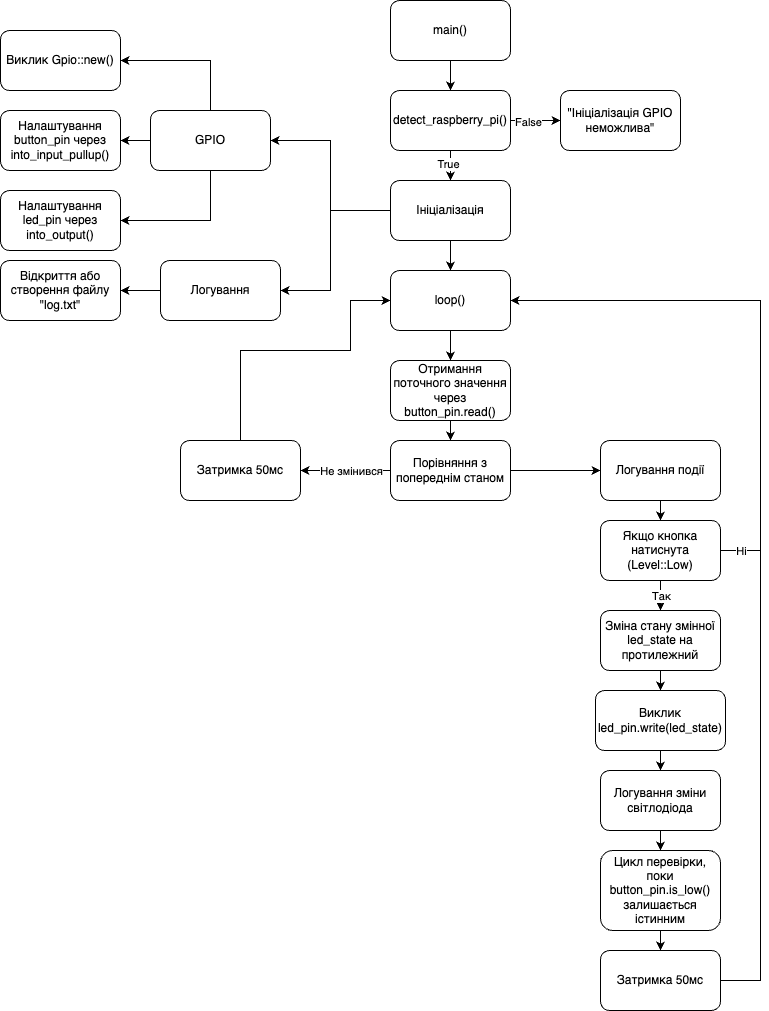

The diagram above was exported from draw.io. Its source (the exported page's mxGraphModel, read from the mxfile embedded in the PNG):
<mxGraphModel dx="1522" dy="1038" grid="1" gridSize="10" guides="1" tooltips="1" connect="1" arrows="1" fold="1" page="1" pageScale="1" pageWidth="827" pageHeight="1169" math="0" shadow="0">
  <root>
    <mxCell id="0" />
    <mxCell id="1" parent="0" />
    <mxCell id="Lh6paQnMSL6dmPNlrElY-21" style="edgeStyle=orthogonalEdgeStyle;rounded=0;orthogonalLoop=1;jettySize=auto;html=1;" edge="1" parent="1" source="Lh6paQnMSL6dmPNlrElY-1" target="Lh6paQnMSL6dmPNlrElY-2">
      <mxGeometry relative="1" as="geometry" />
    </mxCell>
    <mxCell id="Lh6paQnMSL6dmPNlrElY-1" value="main()" style="rounded=1;whiteSpace=wrap;html=1;" vertex="1" parent="1">
      <mxGeometry x="390" y="10" width="120" height="60" as="geometry" />
    </mxCell>
    <mxCell id="Lh6paQnMSL6dmPNlrElY-18" style="edgeStyle=orthogonalEdgeStyle;rounded=0;orthogonalLoop=1;jettySize=auto;html=1;entryX=0.5;entryY=0;entryDx=0;entryDy=0;" edge="1" parent="1" source="Lh6paQnMSL6dmPNlrElY-2" target="Lh6paQnMSL6dmPNlrElY-4">
      <mxGeometry relative="1" as="geometry" />
    </mxCell>
    <mxCell id="Lh6paQnMSL6dmPNlrElY-20" value="True" style="edgeLabel;html=1;align=center;verticalAlign=middle;resizable=0;points=[];" vertex="1" connectable="0" parent="Lh6paQnMSL6dmPNlrElY-18">
      <mxGeometry x="0.32" y="-3" relative="1" as="geometry">
        <mxPoint as="offset" />
      </mxGeometry>
    </mxCell>
    <mxCell id="Lh6paQnMSL6dmPNlrElY-19" style="edgeStyle=orthogonalEdgeStyle;rounded=0;orthogonalLoop=1;jettySize=auto;html=1;entryX=0;entryY=0.5;entryDx=0;entryDy=0;" edge="1" parent="1" source="Lh6paQnMSL6dmPNlrElY-2" target="Lh6paQnMSL6dmPNlrElY-3">
      <mxGeometry relative="1" as="geometry" />
    </mxCell>
    <mxCell id="Lh6paQnMSL6dmPNlrElY-22" value="False" style="edgeLabel;html=1;align=center;verticalAlign=middle;resizable=0;points=[];" vertex="1" connectable="0" parent="Lh6paQnMSL6dmPNlrElY-19">
      <mxGeometry x="-0.32" y="-1" relative="1" as="geometry">
        <mxPoint as="offset" />
      </mxGeometry>
    </mxCell>
    <mxCell id="Lh6paQnMSL6dmPNlrElY-2" value="detect_raspberry_pi()" style="rounded=1;whiteSpace=wrap;html=1;" vertex="1" parent="1">
      <mxGeometry x="390" y="100" width="120" height="60" as="geometry" />
    </mxCell>
    <mxCell id="Lh6paQnMSL6dmPNlrElY-3" value="&quot;Ініціалізація GPIO неможлива&quot;" style="rounded=1;whiteSpace=wrap;html=1;" vertex="1" parent="1">
      <mxGeometry x="560" y="100" width="120" height="60" as="geometry" />
    </mxCell>
    <mxCell id="Lh6paQnMSL6dmPNlrElY-16" style="edgeStyle=orthogonalEdgeStyle;rounded=0;orthogonalLoop=1;jettySize=auto;html=1;entryX=1;entryY=0.5;entryDx=0;entryDy=0;" edge="1" parent="1" source="Lh6paQnMSL6dmPNlrElY-4" target="Lh6paQnMSL6dmPNlrElY-5">
      <mxGeometry relative="1" as="geometry" />
    </mxCell>
    <mxCell id="Lh6paQnMSL6dmPNlrElY-17" style="edgeStyle=orthogonalEdgeStyle;rounded=0;orthogonalLoop=1;jettySize=auto;html=1;entryX=1;entryY=0.5;entryDx=0;entryDy=0;" edge="1" parent="1" source="Lh6paQnMSL6dmPNlrElY-4" target="Lh6paQnMSL6dmPNlrElY-9">
      <mxGeometry relative="1" as="geometry">
        <Array as="points">
          <mxPoint x="330" y="220" />
          <mxPoint x="330" y="300" />
        </Array>
      </mxGeometry>
    </mxCell>
    <mxCell id="Lh6paQnMSL6dmPNlrElY-24" style="edgeStyle=orthogonalEdgeStyle;rounded=0;orthogonalLoop=1;jettySize=auto;html=1;entryX=0.5;entryY=0;entryDx=0;entryDy=0;" edge="1" parent="1" source="Lh6paQnMSL6dmPNlrElY-4" target="Lh6paQnMSL6dmPNlrElY-23">
      <mxGeometry relative="1" as="geometry" />
    </mxCell>
    <mxCell id="Lh6paQnMSL6dmPNlrElY-4" value="Ініціалізація" style="rounded=1;whiteSpace=wrap;html=1;" vertex="1" parent="1">
      <mxGeometry x="390" y="190" width="120" height="60" as="geometry" />
    </mxCell>
    <mxCell id="Lh6paQnMSL6dmPNlrElY-11" style="edgeStyle=orthogonalEdgeStyle;rounded=0;orthogonalLoop=1;jettySize=auto;html=1;entryX=1;entryY=0.5;entryDx=0;entryDy=0;" edge="1" parent="1" source="Lh6paQnMSL6dmPNlrElY-5" target="Lh6paQnMSL6dmPNlrElY-6">
      <mxGeometry relative="1" as="geometry">
        <Array as="points">
          <mxPoint x="210" y="70" />
        </Array>
      </mxGeometry>
    </mxCell>
    <mxCell id="Lh6paQnMSL6dmPNlrElY-12" style="edgeStyle=orthogonalEdgeStyle;rounded=0;orthogonalLoop=1;jettySize=auto;html=1;" edge="1" parent="1" source="Lh6paQnMSL6dmPNlrElY-5" target="Lh6paQnMSL6dmPNlrElY-7">
      <mxGeometry relative="1" as="geometry" />
    </mxCell>
    <mxCell id="Lh6paQnMSL6dmPNlrElY-13" style="edgeStyle=orthogonalEdgeStyle;rounded=0;orthogonalLoop=1;jettySize=auto;html=1;entryX=1;entryY=0.5;entryDx=0;entryDy=0;" edge="1" parent="1" source="Lh6paQnMSL6dmPNlrElY-5" target="Lh6paQnMSL6dmPNlrElY-8">
      <mxGeometry relative="1" as="geometry">
        <Array as="points">
          <mxPoint x="210" y="230" />
        </Array>
      </mxGeometry>
    </mxCell>
    <mxCell id="Lh6paQnMSL6dmPNlrElY-5" value="GPIO" style="rounded=1;whiteSpace=wrap;html=1;" vertex="1" parent="1">
      <mxGeometry x="150" y="120" width="120" height="60" as="geometry" />
    </mxCell>
    <mxCell id="Lh6paQnMSL6dmPNlrElY-6" value="Виклик Gpio::new()" style="rounded=1;whiteSpace=wrap;html=1;" vertex="1" parent="1">
      <mxGeometry y="40" width="120" height="60" as="geometry" />
    </mxCell>
    <mxCell id="Lh6paQnMSL6dmPNlrElY-7" value="Налаштування button_pin через into_input_pullup()" style="rounded=1;whiteSpace=wrap;html=1;" vertex="1" parent="1">
      <mxGeometry y="120" width="120" height="60" as="geometry" />
    </mxCell>
    <mxCell id="Lh6paQnMSL6dmPNlrElY-8" value="Налаштування led_pin через into_output()" style="rounded=1;whiteSpace=wrap;html=1;" vertex="1" parent="1">
      <mxGeometry y="200" width="120" height="60" as="geometry" />
    </mxCell>
    <mxCell id="Lh6paQnMSL6dmPNlrElY-15" style="edgeStyle=orthogonalEdgeStyle;rounded=0;orthogonalLoop=1;jettySize=auto;html=1;" edge="1" parent="1" source="Lh6paQnMSL6dmPNlrElY-9" target="Lh6paQnMSL6dmPNlrElY-14">
      <mxGeometry relative="1" as="geometry" />
    </mxCell>
    <mxCell id="Lh6paQnMSL6dmPNlrElY-9" value="Логування" style="rounded=1;whiteSpace=wrap;html=1;" vertex="1" parent="1">
      <mxGeometry x="160" y="270" width="120" height="60" as="geometry" />
    </mxCell>
    <mxCell id="Lh6paQnMSL6dmPNlrElY-14" value="Відкриття або створення файлу &quot;log.txt&quot;" style="rounded=1;whiteSpace=wrap;html=1;" vertex="1" parent="1">
      <mxGeometry y="270" width="120" height="60" as="geometry" />
    </mxCell>
    <mxCell id="Lh6paQnMSL6dmPNlrElY-31" style="edgeStyle=orthogonalEdgeStyle;rounded=0;orthogonalLoop=1;jettySize=auto;html=1;exitX=0.5;exitY=1;exitDx=0;exitDy=0;entryX=0.5;entryY=0;entryDx=0;entryDy=0;" edge="1" parent="1" source="Lh6paQnMSL6dmPNlrElY-23" target="Lh6paQnMSL6dmPNlrElY-25">
      <mxGeometry relative="1" as="geometry" />
    </mxCell>
    <mxCell id="Lh6paQnMSL6dmPNlrElY-23" value="loop()" style="rounded=1;whiteSpace=wrap;html=1;" vertex="1" parent="1">
      <mxGeometry x="390" y="280" width="120" height="60" as="geometry" />
    </mxCell>
    <mxCell id="Lh6paQnMSL6dmPNlrElY-32" style="edgeStyle=orthogonalEdgeStyle;rounded=0;orthogonalLoop=1;jettySize=auto;html=1;exitX=0.5;exitY=1;exitDx=0;exitDy=0;entryX=0.5;entryY=0;entryDx=0;entryDy=0;" edge="1" parent="1" source="Lh6paQnMSL6dmPNlrElY-25" target="Lh6paQnMSL6dmPNlrElY-26">
      <mxGeometry relative="1" as="geometry" />
    </mxCell>
    <mxCell id="Lh6paQnMSL6dmPNlrElY-25" value="Отримання поточного значення через button_pin.read()" style="rounded=1;whiteSpace=wrap;html=1;" vertex="1" parent="1">
      <mxGeometry x="390" y="370" width="120" height="60" as="geometry" />
    </mxCell>
    <mxCell id="Lh6paQnMSL6dmPNlrElY-28" style="edgeStyle=orthogonalEdgeStyle;rounded=0;orthogonalLoop=1;jettySize=auto;html=1;exitX=0;exitY=0.5;exitDx=0;exitDy=0;entryX=1;entryY=0.5;entryDx=0;entryDy=0;" edge="1" parent="1" source="Lh6paQnMSL6dmPNlrElY-26" target="Lh6paQnMSL6dmPNlrElY-27">
      <mxGeometry relative="1" as="geometry" />
    </mxCell>
    <mxCell id="Lh6paQnMSL6dmPNlrElY-29" value="Не змінився" style="edgeLabel;html=1;align=center;verticalAlign=middle;resizable=0;points=[];" vertex="1" connectable="0" parent="Lh6paQnMSL6dmPNlrElY-28">
      <mxGeometry x="0.1" y="2" relative="1" as="geometry">
        <mxPoint x="10" y="-2" as="offset" />
      </mxGeometry>
    </mxCell>
    <mxCell id="Lh6paQnMSL6dmPNlrElY-40" style="edgeStyle=orthogonalEdgeStyle;rounded=0;orthogonalLoop=1;jettySize=auto;html=1;" edge="1" parent="1" source="Lh6paQnMSL6dmPNlrElY-26" target="Lh6paQnMSL6dmPNlrElY-33">
      <mxGeometry relative="1" as="geometry" />
    </mxCell>
    <mxCell id="Lh6paQnMSL6dmPNlrElY-26" value="Порівняння з попереднім станом" style="rounded=1;whiteSpace=wrap;html=1;" vertex="1" parent="1">
      <mxGeometry x="390" y="450" width="120" height="60" as="geometry" />
    </mxCell>
    <mxCell id="Lh6paQnMSL6dmPNlrElY-30" style="edgeStyle=orthogonalEdgeStyle;rounded=0;orthogonalLoop=1;jettySize=auto;html=1;entryX=0;entryY=0.5;entryDx=0;entryDy=0;" edge="1" parent="1" source="Lh6paQnMSL6dmPNlrElY-27" target="Lh6paQnMSL6dmPNlrElY-23">
      <mxGeometry relative="1" as="geometry">
        <Array as="points">
          <mxPoint x="240" y="360" />
          <mxPoint x="350" y="360" />
          <mxPoint x="350" y="310" />
        </Array>
      </mxGeometry>
    </mxCell>
    <mxCell id="Lh6paQnMSL6dmPNlrElY-27" value="Затримка 50мс" style="rounded=1;whiteSpace=wrap;html=1;" vertex="1" parent="1">
      <mxGeometry x="180" y="450" width="120" height="60" as="geometry" />
    </mxCell>
    <mxCell id="Lh6paQnMSL6dmPNlrElY-41" style="edgeStyle=orthogonalEdgeStyle;rounded=0;orthogonalLoop=1;jettySize=auto;html=1;" edge="1" parent="1" source="Lh6paQnMSL6dmPNlrElY-33" target="Lh6paQnMSL6dmPNlrElY-34">
      <mxGeometry relative="1" as="geometry" />
    </mxCell>
    <mxCell id="Lh6paQnMSL6dmPNlrElY-33" value="Логування події" style="rounded=1;whiteSpace=wrap;html=1;" vertex="1" parent="1">
      <mxGeometry x="600" y="450" width="120" height="60" as="geometry" />
    </mxCell>
    <mxCell id="Lh6paQnMSL6dmPNlrElY-42" style="edgeStyle=orthogonalEdgeStyle;rounded=0;orthogonalLoop=1;jettySize=auto;html=1;entryX=0.5;entryY=0;entryDx=0;entryDy=0;" edge="1" parent="1" source="Lh6paQnMSL6dmPNlrElY-34" target="Lh6paQnMSL6dmPNlrElY-35">
      <mxGeometry relative="1" as="geometry" />
    </mxCell>
    <mxCell id="Lh6paQnMSL6dmPNlrElY-43" value="Так" style="edgeLabel;html=1;align=center;verticalAlign=middle;resizable=0;points=[];" vertex="1" connectable="0" parent="Lh6paQnMSL6dmPNlrElY-42">
      <mxGeometry x="0.4" relative="1" as="geometry">
        <mxPoint as="offset" />
      </mxGeometry>
    </mxCell>
    <mxCell id="Lh6paQnMSL6dmPNlrElY-44" style="edgeStyle=orthogonalEdgeStyle;rounded=0;orthogonalLoop=1;jettySize=auto;html=1;entryX=1;entryY=0.5;entryDx=0;entryDy=0;" edge="1" parent="1" source="Lh6paQnMSL6dmPNlrElY-34" target="Lh6paQnMSL6dmPNlrElY-23">
      <mxGeometry relative="1" as="geometry">
        <Array as="points">
          <mxPoint x="760" y="560" />
          <mxPoint x="760" y="310" />
        </Array>
      </mxGeometry>
    </mxCell>
    <mxCell id="Lh6paQnMSL6dmPNlrElY-45" value="Ні" style="edgeLabel;html=1;align=center;verticalAlign=middle;resizable=0;points=[];" vertex="1" connectable="0" parent="Lh6paQnMSL6dmPNlrElY-44">
      <mxGeometry x="-0.8704" y="-4" relative="1" as="geometry">
        <mxPoint x="-15" y="-4" as="offset" />
      </mxGeometry>
    </mxCell>
    <mxCell id="Lh6paQnMSL6dmPNlrElY-34" value="Якщо кнопка натиснута (Level::Low)" style="rounded=1;whiteSpace=wrap;html=1;" vertex="1" parent="1">
      <mxGeometry x="600" y="530" width="120" height="60" as="geometry" />
    </mxCell>
    <mxCell id="Lh6paQnMSL6dmPNlrElY-46" style="edgeStyle=orthogonalEdgeStyle;rounded=0;orthogonalLoop=1;jettySize=auto;html=1;entryX=0.5;entryY=0;entryDx=0;entryDy=0;" edge="1" parent="1" source="Lh6paQnMSL6dmPNlrElY-35" target="Lh6paQnMSL6dmPNlrElY-36">
      <mxGeometry relative="1" as="geometry" />
    </mxCell>
    <mxCell id="Lh6paQnMSL6dmPNlrElY-35" value="Зміна стану змінної led_state на протилежний" style="rounded=1;whiteSpace=wrap;html=1;" vertex="1" parent="1">
      <mxGeometry x="600" y="620" width="120" height="60" as="geometry" />
    </mxCell>
    <mxCell id="Lh6paQnMSL6dmPNlrElY-47" style="edgeStyle=orthogonalEdgeStyle;rounded=0;orthogonalLoop=1;jettySize=auto;html=1;" edge="1" parent="1" source="Lh6paQnMSL6dmPNlrElY-36" target="Lh6paQnMSL6dmPNlrElY-37">
      <mxGeometry relative="1" as="geometry" />
    </mxCell>
    <mxCell id="Lh6paQnMSL6dmPNlrElY-36" value="Виклик led_pin.write(led_state)" style="rounded=1;whiteSpace=wrap;html=1;" vertex="1" parent="1">
      <mxGeometry x="595" y="700" width="130" height="60" as="geometry" />
    </mxCell>
    <mxCell id="Lh6paQnMSL6dmPNlrElY-48" style="edgeStyle=orthogonalEdgeStyle;rounded=0;orthogonalLoop=1;jettySize=auto;html=1;entryX=0.5;entryY=0;entryDx=0;entryDy=0;" edge="1" parent="1" source="Lh6paQnMSL6dmPNlrElY-37" target="Lh6paQnMSL6dmPNlrElY-38">
      <mxGeometry relative="1" as="geometry" />
    </mxCell>
    <mxCell id="Lh6paQnMSL6dmPNlrElY-37" value="Логування зміни світлодіода" style="rounded=1;whiteSpace=wrap;html=1;" vertex="1" parent="1">
      <mxGeometry x="600" y="780" width="120" height="60" as="geometry" />
    </mxCell>
    <mxCell id="Lh6paQnMSL6dmPNlrElY-49" style="edgeStyle=orthogonalEdgeStyle;rounded=0;orthogonalLoop=1;jettySize=auto;html=1;entryX=0.5;entryY=0;entryDx=0;entryDy=0;" edge="1" parent="1" source="Lh6paQnMSL6dmPNlrElY-38" target="Lh6paQnMSL6dmPNlrElY-39">
      <mxGeometry relative="1" as="geometry" />
    </mxCell>
    <mxCell id="Lh6paQnMSL6dmPNlrElY-38" value="Цикл перевірки, поки button_pin.is_low() залишається істинним" style="rounded=1;whiteSpace=wrap;html=1;" vertex="1" parent="1">
      <mxGeometry x="600" y="860" width="120" height="80" as="geometry" />
    </mxCell>
    <mxCell id="Lh6paQnMSL6dmPNlrElY-51" style="edgeStyle=orthogonalEdgeStyle;rounded=0;orthogonalLoop=1;jettySize=auto;html=1;entryX=1;entryY=0.5;entryDx=0;entryDy=0;" edge="1" parent="1" source="Lh6paQnMSL6dmPNlrElY-39" target="Lh6paQnMSL6dmPNlrElY-23">
      <mxGeometry relative="1" as="geometry">
        <Array as="points">
          <mxPoint x="760" y="990" />
          <mxPoint x="760" y="310" />
        </Array>
      </mxGeometry>
    </mxCell>
    <mxCell id="Lh6paQnMSL6dmPNlrElY-39" value="Затримка 50мс" style="rounded=1;whiteSpace=wrap;html=1;" vertex="1" parent="1">
      <mxGeometry x="600" y="960" width="120" height="60" as="geometry" />
    </mxCell>
  </root>
</mxGraphModel>